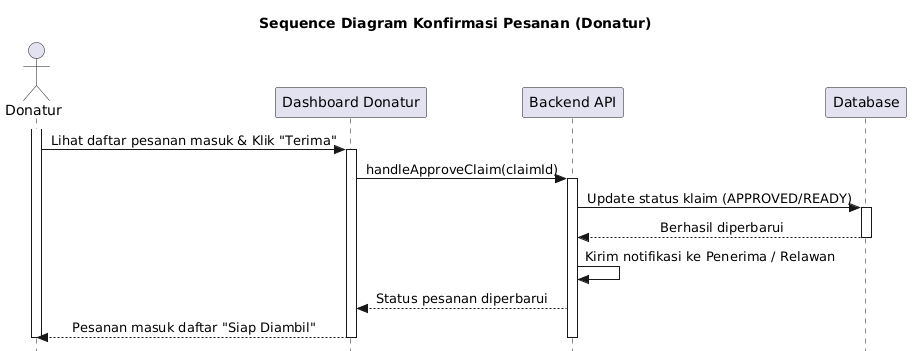

The diagram above was rendered by PlantUML. Its source (embedded in the PNG):
@startuml
skinparam style strictuml
skinparam SequenceMessageAlignment center

title Sequence Diagram Konfirmasi Pesanan (Donatur)

actor "Donatur" as Dnt
participant "Dashboard Donatur" as View
participant "Backend API" as Sys
participant "Database" as DB

activate Dnt
Dnt -> View : Lihat daftar pesanan masuk & Klik "Terima"
activate View

View -> Sys : handleApproveClaim(claimId)
activate Sys

Sys -> DB : Update status klaim (APPROVED/READY)
activate DB
DB --> Sys : Berhasil diperbarui
deactivate DB

Sys -> Sys : Kirim notifikasi ke Penerima / Relawan
Sys --> View : Status pesanan diperbarui
View --> Dnt : Pesanan masuk daftar "Siap Diambil"

deactivate Sys
deactivate View
deactivate Dnt
@enduml